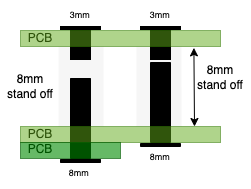

The diagram above was exported from draw.io. Its source (the exported page's mxGraphModel, read from the mxfile embedded in the PNG):
<mxGraphModel dx="946" dy="618" grid="1" gridSize="10" guides="1" tooltips="1" connect="1" arrows="1" fold="1" page="1" pageScale="1" pageWidth="850" pageHeight="1100" math="0" shadow="0">
  <root>
    <mxCell id="0" />
    <mxCell id="1" parent="0" />
    <mxCell id="8cLTN2UUHfUf6wWcpSp1-11" value="" style="rounded=0;whiteSpace=wrap;html=1;rotation=-180;fillColor=#f5f5f5;strokeWidth=1;fillStyle=auto;opacity=90;fontColor=#333333;strokeColor=none;" parent="1" vertex="1">
      <mxGeometry x="358" y="90" width="45" height="80" as="geometry" />
    </mxCell>
    <mxCell id="8cLTN2UUHfUf6wWcpSp1-9" value="" style="group;fillColor=none;" parent="1" vertex="1" connectable="0">
      <mxGeometry x="360" y="70" width="40" height="33" as="geometry" />
    </mxCell>
    <mxCell id="8cLTN2UUHfUf6wWcpSp1-7" value="" style="rounded=0;whiteSpace=wrap;html=1;container=0;fillColor=#000000;" parent="8cLTN2UUHfUf6wWcpSp1-9" vertex="1">
      <mxGeometry x="10" y="3" width="20" height="30" as="geometry" />
    </mxCell>
    <mxCell id="8cLTN2UUHfUf6wWcpSp1-8" value="" style="rounded=0;whiteSpace=wrap;html=1;container=0;fillColor=#000000;" parent="8cLTN2UUHfUf6wWcpSp1-9" vertex="1">
      <mxGeometry width="40" height="3" as="geometry" />
    </mxCell>
    <mxCell id="8cLTN2UUHfUf6wWcpSp1-15" value="" style="group" parent="1" vertex="1" connectable="0">
      <mxGeometry x="360" y="122" width="40" height="84" as="geometry" />
    </mxCell>
    <mxCell id="8cLTN2UUHfUf6wWcpSp1-1" value="" style="rounded=0;whiteSpace=wrap;html=1;rotation=-180;fillColor=#000000;" parent="8cLTN2UUHfUf6wWcpSp1-15" vertex="1">
      <mxGeometry x="10" width="20" height="80" as="geometry" />
    </mxCell>
    <mxCell id="8cLTN2UUHfUf6wWcpSp1-2" value="" style="rounded=0;whiteSpace=wrap;html=1;rotation=-180;strokeColor=default;fillStyle=solid;fillColor=#000000;" parent="8cLTN2UUHfUf6wWcpSp1-15" vertex="1">
      <mxGeometry y="81.00411933591312" width="40" height="2.9958806640868803" as="geometry" />
    </mxCell>
    <mxCell id="8cLTN2UUHfUf6wWcpSp1-22" value="" style="group;fillColor=none;" parent="1" vertex="1" connectable="0">
      <mxGeometry x="440" y="70" width="45" height="100" as="geometry" />
    </mxCell>
    <mxCell id="rpeAe8FU9gv56mUO1K0C-1" value="" style="rounded=0;whiteSpace=wrap;html=1;rotation=-180;fillColor=#f5f5f5;strokeWidth=1;fillStyle=auto;opacity=90;fontColor=#333333;strokeColor=none;" parent="8cLTN2UUHfUf6wWcpSp1-22" vertex="1">
      <mxGeometry x="-4" y="20" width="45" height="80" as="geometry" />
    </mxCell>
    <mxCell id="8cLTN2UUHfUf6wWcpSp1-23" value="" style="rounded=0;whiteSpace=wrap;html=1;container=0;fillColor=#000000;" parent="8cLTN2UUHfUf6wWcpSp1-22" vertex="1">
      <mxGeometry x="10" y="3" width="20" height="30" as="geometry" />
    </mxCell>
    <mxCell id="8cLTN2UUHfUf6wWcpSp1-24" value="" style="rounded=0;whiteSpace=wrap;html=1;container=0;fillColor=#000000;" parent="8cLTN2UUHfUf6wWcpSp1-22" vertex="1">
      <mxGeometry width="40" height="3" as="geometry" />
    </mxCell>
    <mxCell id="8cLTN2UUHfUf6wWcpSp1-17" value="" style="group" parent="1" vertex="1" connectable="0">
      <mxGeometry x="440" y="106" width="40" height="84" as="geometry" />
    </mxCell>
    <mxCell id="8cLTN2UUHfUf6wWcpSp1-18" value="" style="rounded=0;whiteSpace=wrap;html=1;rotation=-180;fillColor=#000000;" parent="8cLTN2UUHfUf6wWcpSp1-17" vertex="1">
      <mxGeometry x="10" width="20" height="80" as="geometry" />
    </mxCell>
    <mxCell id="8cLTN2UUHfUf6wWcpSp1-19" value="" style="rounded=0;whiteSpace=wrap;html=1;rotation=-180;strokeColor=default;fillStyle=solid;fillColor=#000000;" parent="8cLTN2UUHfUf6wWcpSp1-17" vertex="1">
      <mxGeometry y="81.00411933591312" width="40" height="2.9958806640868803" as="geometry" />
    </mxCell>
    <mxCell id="8cLTN2UUHfUf6wWcpSp1-26" value="PCB" style="text;html=1;strokeColor=none;fillColor=none;align=center;verticalAlign=middle;whiteSpace=wrap;rounded=0;fillStyle=solid;strokeWidth=1;opacity=80;" parent="1" vertex="1">
      <mxGeometry x="310" y="163" width="60" height="30" as="geometry" />
    </mxCell>
    <mxCell id="8cLTN2UUHfUf6wWcpSp1-27" value="PCB" style="text;html=1;strokeColor=none;fillColor=none;align=center;verticalAlign=middle;whiteSpace=wrap;rounded=0;fillStyle=solid;strokeWidth=1;opacity=80;" parent="1" vertex="1">
      <mxGeometry x="310" y="178" width="60" height="30" as="geometry" />
    </mxCell>
    <mxCell id="8cLTN2UUHfUf6wWcpSp1-28" value="PCB" style="text;html=1;strokeColor=none;fillColor=none;align=center;verticalAlign=middle;whiteSpace=wrap;rounded=0;fillStyle=solid;strokeWidth=1;opacity=80;" parent="1" vertex="1">
      <mxGeometry x="310" y="67" width="60" height="30" as="geometry" />
    </mxCell>
    <mxCell id="8cLTN2UUHfUf6wWcpSp1-29" value="8mm&lt;br&gt;stand off" style="text;html=1;strokeColor=none;fillColor=none;align=center;verticalAlign=middle;whiteSpace=wrap;rounded=0;fillStyle=solid;strokeWidth=1;opacity=80;" parent="1" vertex="1">
      <mxGeometry x="300" y="115" width="60" height="30" as="geometry" />
    </mxCell>
    <mxCell id="8cLTN2UUHfUf6wWcpSp1-32" value="3mm&amp;nbsp;" style="text;html=1;strokeColor=none;fillColor=none;align=center;verticalAlign=middle;whiteSpace=wrap;rounded=0;fillStyle=solid;strokeWidth=1;opacity=80;fontSize=9;" parent="1" vertex="1">
      <mxGeometry x="341.25" y="44" width="80" height="30" as="geometry" />
    </mxCell>
    <mxCell id="8cLTN2UUHfUf6wWcpSp1-34" value="" style="endArrow=classic;startArrow=classic;html=1;rounded=0;fontSize=9;exitX=0.9;exitY=0;exitDx=0;exitDy=0;exitPerimeter=0;entryX=0.897;entryY=1.086;entryDx=0;entryDy=0;entryPerimeter=0;" parent="1" edge="1">
      <mxGeometry width="50" height="50" relative="1" as="geometry">
        <mxPoint x="494" y="170" as="sourcePoint" />
        <mxPoint x="493.4000000000001" y="91.37599999999998" as="targetPoint" />
      </mxGeometry>
    </mxCell>
    <mxCell id="8cLTN2UUHfUf6wWcpSp1-35" value="8mm&lt;br&gt;stand off" style="text;html=1;strokeColor=none;fillColor=none;align=center;verticalAlign=middle;whiteSpace=wrap;rounded=0;fillStyle=solid;strokeWidth=1;opacity=80;" parent="1" vertex="1">
      <mxGeometry x="490" y="106" width="60" height="30" as="geometry" />
    </mxCell>
    <mxCell id="8cLTN2UUHfUf6wWcpSp1-36" value="8mm&amp;nbsp;" style="text;html=1;strokeColor=none;fillColor=none;align=center;verticalAlign=middle;whiteSpace=wrap;rounded=0;fillStyle=solid;strokeWidth=1;opacity=80;fontSize=9;" parent="1" vertex="1">
      <mxGeometry x="340" y="202" width="80" height="30" as="geometry" />
    </mxCell>
    <mxCell id="8cLTN2UUHfUf6wWcpSp1-37" value="8mm&amp;nbsp;" style="text;html=1;strokeColor=none;fillColor=none;align=center;verticalAlign=middle;whiteSpace=wrap;rounded=0;fillStyle=solid;strokeWidth=1;opacity=80;fontSize=9;" parent="1" vertex="1">
      <mxGeometry x="421.25" y="186" width="80" height="30" as="geometry" />
    </mxCell>
    <mxCell id="8cLTN2UUHfUf6wWcpSp1-38" value="3mm&amp;nbsp;" style="text;html=1;strokeColor=none;fillColor=none;align=center;verticalAlign=middle;whiteSpace=wrap;rounded=0;fillStyle=solid;strokeWidth=1;opacity=80;fontSize=9;" parent="1" vertex="1">
      <mxGeometry x="421.25" y="44" width="80" height="30" as="geometry" />
    </mxCell>
    <mxCell id="8cLTN2UUHfUf6wWcpSp1-16" value="" style="rounded=0;whiteSpace=wrap;html=1;fillColor=#60a917;strokeColor=#2D7600;opacity=50;fontColor=#ffffff;" parent="1" vertex="1">
      <mxGeometry x="320" y="74" width="200" height="16" as="geometry" />
    </mxCell>
    <mxCell id="8cLTN2UUHfUf6wWcpSp1-5" value="" style="rounded=0;whiteSpace=wrap;html=1;fillColor=#60a917;strokeColor=#2D7600;opacity=50;fontColor=#ffffff;" parent="1" vertex="1">
      <mxGeometry x="320" y="170" width="200" height="16" as="geometry" />
    </mxCell>
    <mxCell id="8cLTN2UUHfUf6wWcpSp1-13" value="" style="rounded=0;whiteSpace=wrap;html=1;fillColor=#008a00;strokeColor=#005700;opacity=60;fontColor=#ffffff;" parent="1" vertex="1">
      <mxGeometry x="320" y="186" width="100" height="16" as="geometry" />
    </mxCell>
  </root>
</mxGraphModel>